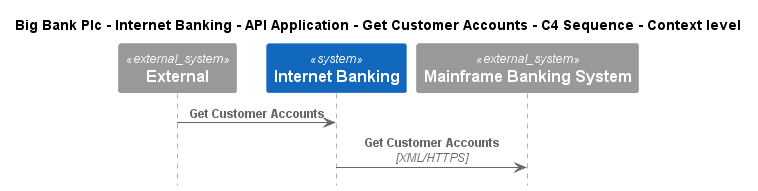

The diagram above was rendered by PlantUML. Its source (embedded in the PNG):
@startuml
!include ..\..\..\..\..\..\..\.c4s\C4_Sequence.puml

title Big Bank Plc - Internet Banking - API Application - Get Customer Accounts - C4 Sequence - Context level

System_Ext(C4InterFlow.SoftwareSystems.ExternalSystem, "External", "")
System(BigBankPlc.SoftwareSystems.InternetBanking, "Internet Banking", "Provided Internet Banking services")
System_Ext(BigBankPlc.SoftwareSystems.MainframeBankingSystem, "Mainframe Banking System", "Stores all of the core banking information about customers, accounts, transactions, etc.")

Rel(C4InterFlow.SoftwareSystems.ExternalSystem, BigBankPlc.SoftwareSystems.InternetBanking, "Get Customer Accounts")
Rel(BigBankPlc.SoftwareSystems.InternetBanking, BigBankPlc.SoftwareSystems.MainframeBankingSystem, "Get Customer Accounts", "XML/HTTPS")


@enduml